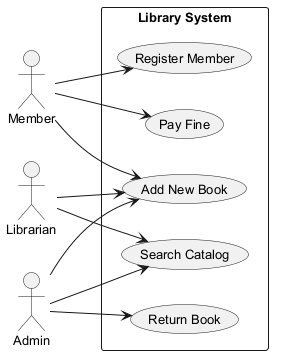

The diagram above was rendered by PlantUML. Its source (embedded in the PNG):
@startuml
skinparam defaultFontSize 13
left to right direction
actor "Member" as M
actor "Admin" as A
actor "Librarian" as L
rectangle "Library System" {
  usecase "Register Member" as UC_RegisterMember
  usecase "Return Book" as UC_ReturnBook
  usecase "Add New Book" as UC_AddNewBook
  usecase "Search Catalog" as UC_SearchCatalog
  usecase "Pay Fine" as UC_PayFine
}
M --> UC_RegisterMember
M --> UC_PayFine
M --> UC_AddNewBook
A --> UC_SearchCatalog
A --> UC_ReturnBook
A --> UC_AddNewBook
L --> UC_AddNewBook
L --> UC_SearchCatalog
@enduml